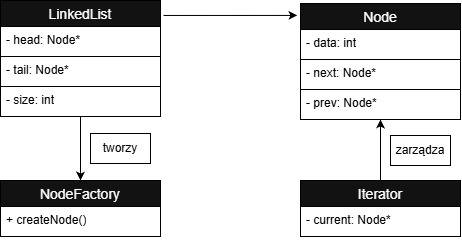

The diagram above was exported from draw.io. Its source (the exported page's mxGraphModel, read from the mxfile embedded in the PNG):
<mxGraphModel dx="1414" dy="743" grid="1" gridSize="10" guides="1" tooltips="1" connect="1" arrows="1" fold="1" page="1" pageScale="1" pageWidth="827" pageHeight="1169" math="0" shadow="0">
  <root>
    <mxCell id="0" />
    <mxCell id="1" parent="0" />
    <mxCell id="qhQTsJgkyE1T1GhY45LE-2" parent="1" style="swimlane;fontStyle=0;childLayout=stackLayout;horizontal=1;startSize=26;horizontalStack=0;resizeParent=1;resizeParentMax=0;resizeLast=0;collapsible=1;marginBottom=0;align=center;fontSize=14;strokeColor=light-dark(#000000,#000000);fontColor=light-dark(#000000,#FFFFFF);" value="LinkedList" vertex="1">
      <mxGeometry height="116" width="160" x="180" y="250" as="geometry" />
    </mxCell>
    <mxCell id="qhQTsJgkyE1T1GhY45LE-3" parent="qhQTsJgkyE1T1GhY45LE-2" style="text;strokeColor=light-dark(#000000,#000000);fillColor=none;spacingLeft=4;spacingRight=4;overflow=hidden;rotatable=0;points=[[0,0.5],[1,0.5]];portConstraint=eastwest;fontSize=12;whiteSpace=wrap;html=1;fontColor=light-dark(#000000,#000000);" value="- head: Node*" vertex="1">
      <mxGeometry height="30" width="160" y="26" as="geometry" />
    </mxCell>
    <mxCell id="qhQTsJgkyE1T1GhY45LE-4" parent="qhQTsJgkyE1T1GhY45LE-2" style="text;strokeColor=light-dark(#000000,#000000);fillColor=none;spacingLeft=4;spacingRight=4;overflow=hidden;rotatable=0;points=[[0,0.5],[1,0.5]];portConstraint=eastwest;fontSize=12;whiteSpace=wrap;html=1;fontColor=light-dark(#000000,#000000);" value="- tail: Node*" vertex="1">
      <mxGeometry height="30" width="160" y="56" as="geometry" />
    </mxCell>
    <mxCell id="qhQTsJgkyE1T1GhY45LE-5" parent="qhQTsJgkyE1T1GhY45LE-2" style="text;strokeColor=light-dark(#000000,#000000);fillColor=none;spacingLeft=4;spacingRight=4;overflow=hidden;rotatable=0;points=[[0,0.5],[1,0.5]];portConstraint=eastwest;fontSize=12;whiteSpace=wrap;html=1;fontColor=light-dark(#000000,#000000);" value="- size: int" vertex="1">
      <mxGeometry height="30" width="160" y="86" as="geometry" />
    </mxCell>
    <mxCell id="qhQTsJgkyE1T1GhY45LE-19" parent="1" style="swimlane;fontStyle=0;childLayout=stackLayout;horizontal=1;startSize=26;horizontalStack=0;resizeParent=1;resizeParentMax=0;resizeLast=0;collapsible=1;marginBottom=0;align=center;fontSize=14;strokeColor=light-dark(#000000,#000000);fontColor=light-dark(#000000,#FFFFFF);" value="Node" vertex="1">
      <mxGeometry height="116" width="160" x="480" y="253" as="geometry" />
    </mxCell>
    <mxCell id="qhQTsJgkyE1T1GhY45LE-20" parent="qhQTsJgkyE1T1GhY45LE-19" style="text;strokeColor=light-dark(#000000,#000000);fillColor=none;spacingLeft=4;spacingRight=4;overflow=hidden;rotatable=0;points=[[0,0.5],[1,0.5]];portConstraint=eastwest;fontSize=12;whiteSpace=wrap;html=1;fontColor=light-dark(#000000,#000000);" value="- data: int" vertex="1">
      <mxGeometry height="30" width="160" y="26" as="geometry" />
    </mxCell>
    <mxCell id="qhQTsJgkyE1T1GhY45LE-21" parent="qhQTsJgkyE1T1GhY45LE-19" style="text;strokeColor=light-dark(#000000,#000000);fillColor=none;spacingLeft=4;spacingRight=4;overflow=hidden;rotatable=0;points=[[0,0.5],[1,0.5]];portConstraint=eastwest;fontSize=12;whiteSpace=wrap;html=1;fontColor=light-dark(#000000,#000000);" value="- next: Node*" vertex="1">
      <mxGeometry height="30" width="160" y="56" as="geometry" />
    </mxCell>
    <mxCell id="qhQTsJgkyE1T1GhY45LE-22" parent="qhQTsJgkyE1T1GhY45LE-19" style="text;strokeColor=light-dark(#000000,#000000);fillColor=none;spacingLeft=4;spacingRight=4;overflow=hidden;rotatable=0;points=[[0,0.5],[1,0.5]];portConstraint=eastwest;fontSize=12;whiteSpace=wrap;html=1;fontColor=light-dark(#000000,#000000);" value="- prev: Node*" vertex="1">
      <mxGeometry height="30" width="160" y="86" as="geometry" />
    </mxCell>
    <mxCell id="qhQTsJgkyE1T1GhY45LE-23" edge="1" parent="1" source="qhQTsJgkyE1T1GhY45LE-2" style="endArrow=classic;html=1;rounded=0;defaultLabelBackgroundColor=gap;exitX=1.019;exitY=0.129;exitDx=0;exitDy=0;entryX=-0.019;entryY=0.103;entryDx=0;entryDy=0;entryPerimeter=0;exitPerimeter=0;strokeColor=light-dark(#000000,#000000);fontColor=light-dark(#000000,#000000);" target="qhQTsJgkyE1T1GhY45LE-19" value="">
      <mxGeometry height="50" relative="1" width="50" as="geometry">
        <mxPoint x="390" y="410" as="sourcePoint" />
        <mxPoint x="440" y="360" as="targetPoint" />
      </mxGeometry>
    </mxCell>
    <mxCell id="qhQTsJgkyE1T1GhY45LE-24" parent="1" style="swimlane;fontStyle=0;childLayout=stackLayout;horizontal=1;startSize=26;horizontalStack=0;resizeParent=1;resizeParentMax=0;resizeLast=0;collapsible=1;marginBottom=0;align=center;fontSize=14;strokeColor=light-dark(#000000,#000000);fontColor=light-dark(#000000,#FFFFFF);" value="NodeFactory" vertex="1">
      <mxGeometry height="56" width="160" x="180" y="430" as="geometry" />
    </mxCell>
    <mxCell id="qhQTsJgkyE1T1GhY45LE-25" parent="qhQTsJgkyE1T1GhY45LE-24" style="text;strokeColor=light-dark(#000000,#000000);fillColor=none;spacingLeft=4;spacingRight=4;overflow=hidden;rotatable=0;points=[[0,0.5],[1,0.5]];portConstraint=eastwest;fontSize=12;whiteSpace=wrap;html=1;fontColor=light-dark(#000000,#000000);" value="+ createNode()" vertex="1">
      <mxGeometry height="30" width="160" y="26" as="geometry" />
    </mxCell>
    <mxCell id="qhQTsJgkyE1T1GhY45LE-28" parent="1" style="swimlane;fontStyle=0;childLayout=stackLayout;horizontal=1;startSize=26;horizontalStack=0;resizeParent=1;resizeParentMax=0;resizeLast=0;collapsible=1;marginBottom=0;align=center;fontSize=14;strokeColor=light-dark(#000000,#000000);fontColor=light-dark(#000000,#FFFFFF);" value="Iterator" vertex="1">
      <mxGeometry height="56" width="160" x="480" y="430" as="geometry" />
    </mxCell>
    <mxCell id="qhQTsJgkyE1T1GhY45LE-29" parent="qhQTsJgkyE1T1GhY45LE-28" style="text;strokeColor=light-dark(#000000,#000000);fillColor=none;spacingLeft=4;spacingRight=4;overflow=hidden;rotatable=0;points=[[0,0.5],[1,0.5]];portConstraint=eastwest;fontSize=12;whiteSpace=wrap;html=1;fontColor=light-dark(#000000,#000000);" value="- current: Node*" vertex="1">
      <mxGeometry height="30" width="160" y="26" as="geometry" />
    </mxCell>
    <mxCell id="qhQTsJgkyE1T1GhY45LE-30" edge="1" parent="1" source="qhQTsJgkyE1T1GhY45LE-28" style="endArrow=classic;html=1;rounded=0;defaultLabelBackgroundColor=gap;exitX=0.5;exitY=0;exitDx=0;exitDy=0;entryX=0.5;entryY=1;entryDx=0;entryDy=0;strokeColor=light-dark(#000000,#000000);fontColor=light-dark(#000000,#000000);" target="qhQTsJgkyE1T1GhY45LE-19" value="">
      <mxGeometry height="50" relative="1" width="50" as="geometry">
        <mxPoint x="390" y="410" as="sourcePoint" />
        <mxPoint x="440" y="360" as="targetPoint" />
      </mxGeometry>
    </mxCell>
    <mxCell id="qhQTsJgkyE1T1GhY45LE-33" connectable="0" parent="qhQTsJgkyE1T1GhY45LE-30" style="text;html=1;whiteSpace=wrap;strokeColor=light-dark(#000000,#000000);fillColor=none;align=center;verticalAlign=middle;rounded=0;defaultLabelBackgroundColor=gap;fontColor=light-dark(#000000,#000000);" value="zarządza" vertex="1">
      <mxGeometry height="30" relative="1" width="60" x="0.4754" y="-10" as="geometry">
        <mxPoint as="offset" />
      </mxGeometry>
    </mxCell>
    <mxCell id="qhQTsJgkyE1T1GhY45LE-31" edge="1" parent="1" source="qhQTsJgkyE1T1GhY45LE-2" style="endArrow=classic;html=1;rounded=0;defaultLabelBackgroundColor=gap;exitX=0.5;exitY=1;exitDx=0;exitDy=0;entryX=0.5;entryY=0;entryDx=0;entryDy=0;strokeColor=light-dark(#000000,#000000);fontColor=light-dark(#000000,#000000);" target="qhQTsJgkyE1T1GhY45LE-24" value="">
      <mxGeometry height="50" relative="1" width="50" as="geometry">
        <mxPoint x="270" y="400" as="sourcePoint" />
        <mxPoint x="320" y="410" as="targetPoint" />
      </mxGeometry>
    </mxCell>
    <mxCell id="qhQTsJgkyE1T1GhY45LE-32" parent="1" style="text;html=1;whiteSpace=wrap;strokeColor=light-dark(#000000,#000000);fillColor=none;align=center;verticalAlign=middle;rounded=0;fontColor=light-dark(#000000,#000000);" value="tworzy" vertex="1">
      <mxGeometry height="30" width="60" x="270" y="383" as="geometry" />
    </mxCell>
  </root>
</mxGraphModel>